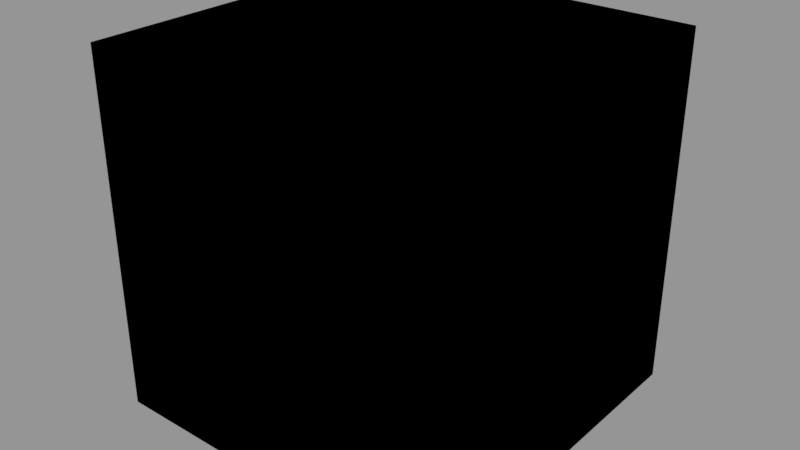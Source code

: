# Source: math.blend  (saved by Blender 2.79.0; exported with 4.5.12 LTS)
import bpy
from mathutils import Matrix  # noqa: F401  (used for matrix-valued properties, if any)

bpy.ops.wm.read_factory_settings(use_empty=True)
scene = bpy.context.scene
scene.name = 'Scene'

# ---- collections
col_collection_1 = bpy.data.collections.new('Collection 1'); scene.collection.children.link(col_collection_1)

# ---- materials (node trees are filled in below, after node groups)
mat_material = bpy.data.materials.new('Material')
mat_material.alpha_threshold = 0.0
mat_material.use_transparent_shadow = False
mat_material.roughness = 0.5
mat_material.line_color = (0.0, 0.0, 0.0, 1.0)

# ---- node groups
ng_floor = bpy.data.node_groups.new('Floor', 'ShaderNodeTree')
_s = ng_floor.interface.new_socket(name='Value', in_out='OUTPUT', socket_type='NodeSocketFloat')
_s.min_value = 0.0
_s.max_value = 0.0
_s = ng_floor.interface.new_socket(name='Value', in_out='INPUT', socket_type='NodeSocketFloat')
_s.default_value = 0.5
_s.min_value = -1e+04
_s.max_value = 1e+04
_N = ng_floor.nodes; _L = ng_floor.links
n0 = _N.new('ShaderNodeMath'); n0.name = 'Math.002'; n0.location = (101, -1)
n0.operation = 'ROUND'
n1 = _N.new('ShaderNodeMath'); n1.name = 'Math.001'; n1.location = (-101, 1)
n1.operation = 'SUBTRACT'
n2 = _N.new('NodeGroupInput'); n2.name = 'Group Input'; n2.location = (-302, -21)
n3 = _N.new('NodeGroupOutput'); n3.name = 'Group Output'; n3.location = (293, -42)
_L.new(n2.outputs[0], n1.inputs[0])
_L.new(n1.outputs[0], n0.inputs[0])
_L.new(n0.outputs[0], n3.inputs[0])
n3.is_active_output = True
ng_fract = bpy.data.node_groups.new('Fract', 'ShaderNodeTree')
_s = ng_fract.interface.new_socket(name='Value', in_out='OUTPUT', socket_type='NodeSocketFloat')
_s.min_value = 0.0
_s.max_value = 0.0
_s = ng_fract.interface.new_socket(name='Value', in_out='INPUT', socket_type='NodeSocketFloat')
_s.default_value = 0.5
_s.min_value = -1e+04
_s.max_value = 1e+04
_N = ng_fract.nodes; _L = ng_fract.links
n0 = _N.new('ShaderNodeMath'); n0.name = 'Math'; n0.location = (102, 53)
n0.operation = 'SUBTRACT'
n1 = _N.new('NodeGroupInput'); n1.name = 'Group Input'; n1.location = (-266, -26)
n2 = _N.new('NodeGroupOutput'); n2.name = 'Group Output'; n2.location = (286, 1)
n3 = _N.new('ShaderNodeGroup'); n3.name = 'Group'; n3.location = (-76, -86)
n3.node_tree = ng_floor
_L.new(n1.outputs[0], n3.inputs[0])
_L.new(n1.outputs[0], n0.inputs[0])
_L.new(n3.outputs[0], n0.inputs[1])
_L.new(n0.outputs[0], n2.inputs[0])
n2.is_active_output = True
ng_vector_multiply = bpy.data.node_groups.new('Vector Multiply', 'ShaderNodeTree')
_s = ng_vector_multiply.interface.new_socket(name='Vector', in_out='OUTPUT', socket_type='NodeSocketVector')
_s.min_value = 0.0
_s.max_value = 0.0
_s = ng_vector_multiply.interface.new_socket(name='Vector', in_out='INPUT', socket_type='NodeSocketVector')
_s.default_value = (0.5, 0.5, 0.5)
_s.min_value = -1e+04
_s.max_value = 1e+04
_s = ng_vector_multiply.interface.new_socket(name='Vector', in_out='INPUT', socket_type='NodeSocketVector')
_s.default_value = (0.5, 0.5, 0.5)
_s.min_value = -1e+04
_s.max_value = 1e+04
_N = ng_vector_multiply.nodes; _L = ng_vector_multiply.links
n0 = _N.new('ShaderNodeMath'); n0.name = 'Math.001'; n0.location = (16, 2)
n0.operation = 'MULTIPLY'
n1 = _N.new('ShaderNodeSeparateColor'); n1.name = 'Separate RGB'; n1.location = (-202, 55)
n2 = _N.new('ShaderNodeSeparateColor'); n2.name = 'Separate RGB.001'; n2.location = (-202, -109)
n3 = _N.new('ShaderNodeMath'); n3.name = 'Math.002'; n3.location = (19, -160)
n3.operation = 'MULTIPLY'
n4 = _N.new('ShaderNodeMath'); n4.name = 'Math'; n4.location = (18, 160)
n4.operation = 'MULTIPLY'
n5 = _N.new('ShaderNodeCombineColor'); n5.name = 'Combine RGB'; n5.location = (207, -13)
n6 = _N.new('NodeGroupInput'); n6.name = 'Group Input'; n6.location = (-391, -53)
n7 = _N.new('NodeGroupOutput'); n7.name = 'Group Output'; n7.location = (383, -39)
_L.new(n1.outputs[0], n4.inputs[0])
_L.new(n2.outputs[0], n4.inputs[1])
_L.new(n1.outputs[1], n0.inputs[0])
_L.new(n2.outputs[1], n0.inputs[1])
_L.new(n1.outputs[2], n3.inputs[0])
_L.new(n2.outputs[2], n3.inputs[1])
_L.new(n4.outputs[0], n5.inputs[0])
_L.new(n0.outputs[0], n5.inputs[1])
_L.new(n3.outputs[0], n5.inputs[2])
_L.new(n6.outputs[0], n1.inputs[0])
_L.new(n6.outputs[1], n2.inputs[0])
_L.new(n5.outputs[0], n7.inputs[0])
n7.is_active_output = True
ng_vector_floor = bpy.data.node_groups.new('Vector Floor', 'ShaderNodeTree')
_s = ng_vector_floor.interface.new_socket(name='Vector', in_out='OUTPUT', socket_type='NodeSocketVector')
_s.min_value = 0.0
_s.max_value = 0.0
_s = ng_vector_floor.interface.new_socket(name='Vector', in_out='INPUT', socket_type='NodeSocketVector')
_s.default_value = (0.5, 0.5, 0.5)
_s.min_value = -1e+04
_s.max_value = 1e+04
_N = ng_vector_floor.nodes; _L = ng_vector_floor.links
n0 = _N.new('NodeGroupOutput'); n0.name = 'Group Output'; n0.location = (373, 21)
n1 = _N.new('ShaderNodeSeparateColor'); n1.name = 'Separate RGB'; n1.location = (-256, 31)
n2 = _N.new('ShaderNodeGroup'); n2.name = 'Group.002'; n2.location = (-32, -95)
n2.node_tree = ng_floor
n3 = _N.new('ShaderNodeCombineColor'); n3.name = 'Combine RGB'; n3.location = (171, 39)
n4 = _N.new('ShaderNodeGroup'); n4.name = 'Group.001'; n4.location = (-32, 22)
n4.node_tree = ng_floor
n5 = _N.new('NodeGroupInput'); n5.name = 'Group Input'; n5.location = (-458, 10)
n6 = _N.new('ShaderNodeGroup'); n6.name = 'Group'; n6.location = (-30, 139)
n6.node_tree = ng_floor
_L.new(n5.outputs[0], n1.inputs[0])
_L.new(n1.outputs[0], n6.inputs[0])
_L.new(n1.outputs[1], n4.inputs[0])
_L.new(n1.outputs[2], n2.inputs[0])
_L.new(n6.outputs[0], n3.inputs[0])
_L.new(n4.outputs[0], n3.inputs[1])
_L.new(n2.outputs[0], n3.inputs[2])
_L.new(n3.outputs[0], n0.inputs[0])
n0.is_active_output = True
ng_vector_fract = bpy.data.node_groups.new('Vector Fract', 'ShaderNodeTree')
_s = ng_vector_fract.interface.new_socket(name='Vector', in_out='OUTPUT', socket_type='NodeSocketVector')
_s.min_value = 0.0
_s.max_value = 0.0
_s = ng_vector_fract.interface.new_socket(name='Vector', in_out='INPUT', socket_type='NodeSocketVector')
_s.min_value = -1.0
_s.max_value = 1.0
_N = ng_vector_fract.nodes; _L = ng_vector_fract.links
n0 = _N.new('ShaderNodeGroup'); n0.name = 'Frac.002'; n0.location = (78, -132)
n0.node_tree = ng_fract
n1 = _N.new('ShaderNodeCombineColor'); n1.name = 'Combine RGB'; n1.location = (301, -2)
n2 = _N.new('ShaderNodeGroup'); n2.name = 'Frac.001'; n2.location = (78, -4)
n2.node_tree = ng_fract
n3 = _N.new('ShaderNodeSeparateColor'); n3.name = 'Separate RGB'; n3.location = (-125, -4)
n4 = _N.new('NodeGroupOutput'); n4.name = 'Group Output'; n4.location = (488, -25)
n5 = _N.new('ShaderNodeGroup'); n5.name = 'Frac'; n5.location = (81, 126)
n5.node_tree = ng_fract
n6 = _N.new('NodeGroupInput'); n6.name = 'Group Input'; n6.location = (-310, -24)
_L.new(n3.outputs[0], n5.inputs[0])
_L.new(n5.outputs[0], n1.inputs[0])
_L.new(n3.outputs[1], n2.inputs[0])
_L.new(n3.outputs[2], n0.inputs[0])
_L.new(n2.outputs[0], n1.inputs[1])
_L.new(n0.outputs[0], n1.inputs[2])
_L.new(n6.outputs[0], n3.inputs[0])
_L.new(n1.outputs[0], n4.inputs[0])
n4.is_active_output = True

# ---- material node trees
mat_material.use_nodes = True; mat_material.node_tree.nodes.clear()
_N = mat_material.node_tree.nodes; _L = mat_material.node_tree.links
n0 = _N.new('NodeFrame'); n0.name = 'Frame'; n0.location = (791, 91)
n0.label = 'Math'
n0.width = 465
n0.shrink = False
n1 = _N.new('NodeFrame'); n1.name = 'Frame.001'; n1.location = (1341, 94)
n1.label = 'Vector Math'
n1.width = 492
n1.shrink = False
n2 = _N.new('ShaderNodeGroup'); n2.name = 'Group.001'; n2.location = (252, -212)
n2.node_tree = ng_fract
n2.inputs[0].default_value = 0.5
n3 = _N.new('ShaderNodeGroup'); n3.name = 'Group'; n3.location = (73, -213)
n3.node_tree = ng_floor
n3.inputs[0].default_value = 0.5
n4 = _N.new('ShaderNodeGroup'); n4.name = 'Group.005'; n4.location = (1638, -648)
n4.width = 192
n4.node_tree = ng_vector_multiply
n4.inputs[1].default_value = (0.3, 0.3, 0.3)
n5 = _N.new('ShaderNodeGroup'); n5.name = 'Group.006'; n5.location = (1426, -662)
n5.width = 182
n5.node_tree = ng_vector_floor
n6 = _N.new('ShaderNodeGroup'); n6.name = 'Group.008'; n6.location = (998, -655)
n6.width = 189
n6.node_tree = ng_vector_fract
n7 = _N.new('ShaderNodeGroup'); n7.name = 'Group.009'; n7.location = (779, -640)
n7.width = 191
n7.node_tree = ng_vector_multiply
n7.inputs[1].default_value = (3.9, 3.9, 3.9)
n8 = _N.new('NodeUndefined'); n8.name = 'Output'; n8.location = (1864, -604)
n8.inputs[1].default_value = 1.0
n9 = _N.new('NodeUndefined'); n9.name = 'Geometry'; n9.location = (601, -572)
n10 = _N.new('ShaderNodeGroup'); n10.name = 'Group.007'; n10.location = (1212, -647)
n10.width = 192
n10.node_tree = ng_vector_multiply
n10.inputs[1].default_value = (4.1, 4.1, 4.1)
n11 = _N.new('ShaderNodeGroup'); n11.name = 'Group.004'; n11.location = (37, -270)
n11.width = 196
n11.node_tree = ng_vector_multiply
n11.inputs[0].default_value = (0.5, 0.5, 0.5)
n11.inputs[1].default_value = (0.5, 0.5, 0.5)
n12 = _N.new('ShaderNodeGroup'); n12.name = 'Group.003'; n12.location = (266, -135)
n12.width = 196
n12.node_tree = ng_vector_fract
n12.inputs[0].default_value = (0.0, 0.0, 0.0)
n13 = _N.new('ShaderNodeGroup'); n13.name = 'Group.002'; n13.location = (38, -137)
n13.width = 195
n13.node_tree = ng_vector_floor
n13.inputs[0].default_value = (0.5, 0.5, 0.5)
n2.parent = n0
n3.parent = n0
n11.parent = n1
n12.parent = n1
n13.parent = n1
_L.new(n9.outputs[0], n7.inputs[0])
_L.new(n7.outputs[0], n6.inputs[0])
_L.new(n6.outputs[0], n10.inputs[0])
_L.new(n10.outputs[0], n5.inputs[0])
_L.new(n5.outputs[0], n4.inputs[0])
_L.new(n4.outputs[0], n8.inputs[0])

# ---- meshes
me_cube = bpy.data.meshes.new('Cube')
me_cube.from_pydata([(-1.0, -1.0, -1.0), (-1.0, -1.0, 1.0), (-1.0, 1.0, -1.0), (-1.0, 1.0, 1.0), (1.0, -1.0, -1.0), (1.0, -1.0, 1.0), (1.0, 1.0, -1.0), (1.0, 1.0, 1.0)], [], [(0, 1, 3, 2), (2, 3, 7, 6), (6, 7, 5, 4), (4, 5, 1, 0), (2, 6, 4, 0), (7, 3, 1, 5)])
me_cube.materials.append(mat_material)
me_cube.use_remesh_preserve_volume = False
me_cube.use_remesh_preserve_attributes = False
me_cube.use_mirror_vertex_groups = False
me_cube.update()

# ---- objects
ob_cube = bpy.data.objects.new('Cube', me_cube)

# ---- transforms, parenting, visibility, modifiers, constraints
ob_cube.location = (0.0, 0.0, 0.0)
ob_cube.lineart.crease_threshold = 0.0

# ---- collection membership
col_collection_1.objects.link(ob_cube)

# ---- scene / render settings (as saved in the file)
scene.frame_start = 1; scene.frame_end = 250; scene.frame_set(1)
scene.render.engine = 'BLENDER_EEVEE_NEXT'
scene.render.resolution_percentage = 50
scene.render.dither_intensity = 0.0
scene.cycles.use_denoising = False
scene.cycles.samples = 128
scene.cycles.sampling_pattern = 'TABULATED_SOBOL'
scene.cycles.use_adaptive_sampling = False
scene.cycles.use_light_tree = False
scene.cycles.blur_glossy = 0.0
scene.cycles.sample_clamp_indirect = 0.0
scene.view_settings.view_transform = 'Standard'
bpy.context.view_layer.update()

# ---- added for rendering (the .blend has no active camera and no usable light): camera, sun + grey world if the file has none
cam_auto = bpy.data.cameras.new('AutoCamera')
cam_auto.lens = 50.0
cam_auto.sensor_width = 36.0
cam_auto.clip_end = 1000.0
ob_auto_camera = bpy.data.objects.new('AutoCamera', cam_auto)
scene.collection.objects.link(ob_auto_camera)
ob_auto_camera.location = (3.20507, -3.84609, 2.56406)
ob_auto_camera.rotation_euler = (1.09748, -7.21219e-08, 0.694738)
scene.camera = ob_auto_camera
light_auto_sun = bpy.data.lights.new('AutoSun', 'SUN')
light_auto_sun.energy = 3.0
light_auto_sun.angle = 0.0523599
ob_auto_sun = bpy.data.objects.new('AutoSun', light_auto_sun)
scene.collection.objects.link(ob_auto_sun)
ob_auto_sun.rotation_euler = (0.872665, 0.174533, 0.523599)
if scene.world is None:
    world_auto = bpy.data.worlds.new('AutoWorld')
    world_auto.color = (0.3, 0.3, 0.3)
    scene.world = world_auto
bpy.context.view_layer.update()
